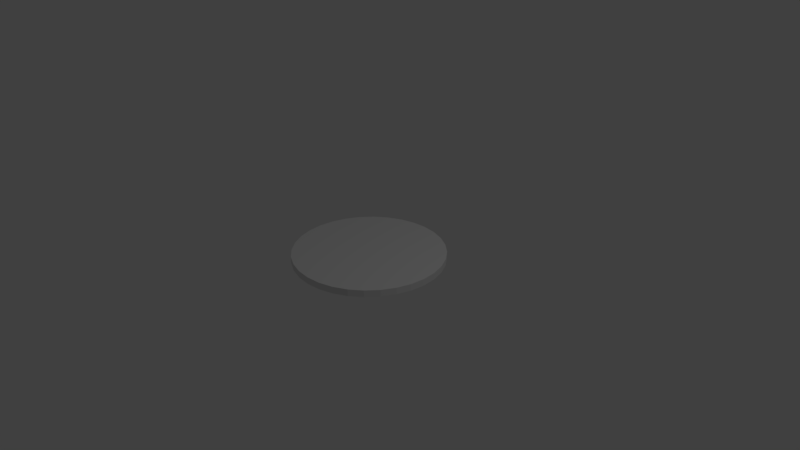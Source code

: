 # Source: TeleportationStone.blend  (saved by Blender 2.78.0; exported with 4.5.12 LTS)
import bpy
from mathutils import Matrix  # noqa: F401  (used for matrix-valued properties, if any)

bpy.ops.wm.read_factory_settings(use_empty=True)
scene = bpy.context.scene
scene.name = 'Scene'

# ---- collections
col_collection_1 = bpy.data.collections.new('Collection 1'); scene.collection.children.link(col_collection_1)

# ---- world
world_world = bpy.data.worlds.new('World'); scene.world = world_world
world_world.color = (0.05088, 0.05088, 0.05088)
world_world.use_sun_shadow = False
world_world.sun_shadow_jitter_overblur = 0.0
world_world.cycles.sampling_method = 'MANUAL'

# ---- cameras
cam_camera = bpy.data.cameras.new('Camera')
cam_camera.clip_end = 100.0
cam_camera.lens = 35.0
cam_camera.sensor_width = 32.0
cam_camera.sensor_height = 18.0
cam_camera.ortho_scale = 7.314
cam_camera.dof.focus_distance = 0.0
cam_camera.dof.aperture_fstop = 128.0

# ---- lights
light_lamp = bpy.data.lights.new('Lamp', 'POINT')
light_lamp.transmission_factor = 0.0
light_lamp.cutoff_distance = 30.0
light_lamp.energy = 100.0
light_lamp.shadow_buffer_clip_start = 1.001
light_lamp.shadow_soft_size = 0.1
light_lamp.shadow_maximum_resolution = 0.006
light_lamp.use_absolute_resolution = True

# ---- meshes
me_cylinder = bpy.data.meshes.new('Cylinder')
me_cylinder.from_pydata([(0.0, 1.0, -1.0), (0.0, 1.0, 1.0), (0.1951, 0.9808, -1.0), (0.1951, 0.9808, 1.0), (0.3827, 0.9239, -1.0), (0.3827, 0.9239, 1.0), (0.5556, 0.8315, -1.0), (0.5556, 0.8315, 1.0), (0.7071, 0.7071, -1.0), (0.7071, 0.7071, 1.0), (0.8315, 0.5556, -1.0), (0.8315, 0.5556, 1.0), (0.9239, 0.3827, -1.0), (0.9239, 0.3827, 1.0), (0.9808, 0.1951, -1.0), (0.9808, 0.1951, 1.0), (1.0, 7.55e-08, -1.0), (1.0, 7.55e-08, 1.0), (0.9808, -0.1951, -1.0), (0.9808, -0.1951, 1.0), (0.9239, -0.3827, -1.0), (0.9239, -0.3827, 1.0), (0.8315, -0.5556, -1.0), (0.8315, -0.5556, 1.0), (0.7071, -0.7071, -1.0), (0.7071, -0.7071, 1.0), (0.5556, -0.8315, -1.0), (0.5556, -0.8315, 1.0), (0.3827, -0.9239, -1.0), (0.3827, -0.9239, 1.0), (0.1951, -0.9808, -1.0), (0.1951, -0.9808, 1.0), (-3.258e-07, -1.0, -1.0), (-3.258e-07, -1.0, 1.0), (-0.1951, -0.9808, -1.0), (-0.1951, -0.9808, 1.0), (-0.3827, -0.9239, -1.0), (-0.3827, -0.9239, 1.0), (-0.5556, -0.8315, -1.0), (-0.5556, -0.8315, 1.0), (-0.7071, -0.7071, -1.0), (-0.7071, -0.7071, 1.0), (-0.8315, -0.5556, -1.0), (-0.8315, -0.5556, 1.0), (-0.9239, -0.3827, -1.0), (-0.9239, -0.3827, 1.0), (-0.9808, -0.1951, -1.0), (-0.9808, -0.1951, 1.0), (-1.0, 9.656e-07, -1.0), (-1.0, 9.656e-07, 1.0), (-0.9808, 0.1951, -1.0), (-0.9808, 0.1951, 1.0), (-0.9239, 0.3827, -1.0), (-0.9239, 0.3827, 1.0), (-0.8315, 0.5556, -1.0), (-0.8315, 0.5556, 1.0), (-0.7071, 0.7071, -1.0), (-0.7071, 0.7071, 1.0), (-0.5556, 0.8315, -1.0), (-0.5556, 0.8315, 1.0), (-0.3827, 0.9239, -1.0), (-0.3827, 0.9239, 1.0), (-0.1951, 0.9808, -1.0), (-0.1951, 0.9808, 1.0)], [], [(0, 1, 3, 2), (2, 3, 5, 4), (4, 5, 7, 6), (6, 7, 9, 8), (8, 9, 11, 10), (10, 11, 13, 12), (12, 13, 15, 14), (14, 15, 17, 16), (16, 17, 19, 18), (18, 19, 21, 20), (20, 21, 23, 22), (22, 23, 25, 24), (24, 25, 27, 26), (26, 27, 29, 28), (28, 29, 31, 30), (30, 31, 33, 32), (32, 33, 35, 34), (34, 35, 37, 36), (36, 37, 39, 38), (38, 39, 41, 40), (40, 41, 43, 42), (42, 43, 45, 44), (44, 45, 47, 46), (46, 47, 49, 48), (48, 49, 51, 50), (50, 51, 53, 52), (52, 53, 55, 54), (54, 55, 57, 56), (56, 57, 59, 58), (58, 59, 61, 60), (3, 1, 63, 61, 59, 57, 55, 53, 51, 49, 47, 45, 43, 41, 39, 37, 35, 33, 31, 29, 27, 25, 23, 21, 19, 17, 15, 13, 11, 9, 7, 5), (60, 61, 63, 62), (62, 63, 1, 0), (0, 2, 4, 6, 8, 10, 12, 14, 16, 18, 20, 22, 24, 26, 28, 30, 32, 34, 36, 38, 40, 42, 44, 46, 48, 50, 52, 54, 56, 58, 60, 62)])
me_cylinder.use_remesh_preserve_volume = False
me_cylinder.use_remesh_preserve_attributes = False
me_cylinder.use_mirror_vertex_groups = False
me_cylinder.update()

# ---- objects
ob_cylinder = bpy.data.objects.new('Cylinder', me_cylinder)
ob_lamp = bpy.data.objects.new('Lamp', light_lamp)
ob_camera = bpy.data.objects.new('Camera', cam_camera)

# ---- transforms, parenting, visibility, modifiers, constraints
ob_cylinder.location = (0.0, 0.0, 0.0)
ob_cylinder.scale = (1.0, 1.0, 0.04541)
ob_cylinder.lineart.crease_threshold = 0.0
ob_lamp.location = (4.076, 1.005, 5.904)
ob_lamp.rotation_euler = (0.6503, 0.05522, 1.866)
ob_lamp.lock_rotations_4d = False
ob_lamp.empty_display_type = 'ARROWS'
ob_lamp.color = (0.0, 0.0, 0.0, 0.0)
ob_lamp.lineart.crease_threshold = 0.0
ob_camera.location = (7.481, -6.508, 5.344)
ob_camera.rotation_euler = (1.109, 0.0, 0.8149)
ob_camera.lock_rotations_4d = False
ob_camera.empty_display_type = 'ARROWS'
ob_camera.color = (0.0, 0.0, 0.0, 0.0)
ob_camera.display_type = 'WIRE'
ob_camera.lineart.crease_threshold = 0.0

# ---- collection membership
col_collection_1.objects.link(ob_cylinder)
col_collection_1.objects.link(ob_lamp)
col_collection_1.objects.link(ob_camera)

# ---- scene / render settings (as saved in the file)
scene.camera = ob_camera
scene.frame_start = 1; scene.frame_end = 250; scene.frame_set(1)
scene.render.engine = 'BLENDER_EEVEE_NEXT'
scene.render.resolution_percentage = 50
scene.render.dither_intensity = 0.0
scene.cycles.use_denoising = False
scene.cycles.samples = 128
scene.cycles.sampling_pattern = 'TABULATED_SOBOL'
scene.cycles.light_sampling_threshold = 0.0
scene.cycles.use_adaptive_sampling = False
scene.cycles.use_light_tree = False
scene.cycles.blur_glossy = 0.0
scene.cycles.sample_clamp_indirect = 0.0
scene.view_settings.view_transform = 'Standard'
bpy.context.view_layer.update()
